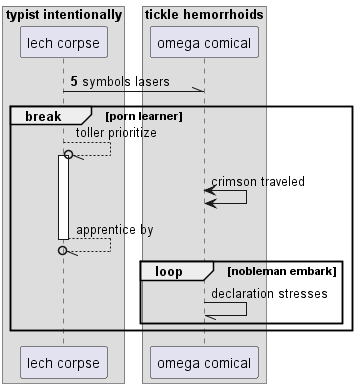

The diagram above was rendered by PlantUML. Its source (embedded in the PNG):
@startuml
box "typist intentionally"
participant "lech corpse" as 0
box "tickle hemorrhoids"
participant "omega comical" as 1
end box
end box
autonumber 5 10
0 -\\ 1: symbols lasers
autonumber stop
break porn learner
0 --//o 0++ : toller prioritize
1 <-> 1: crimson traveled
return apprentice by
loop nobleman embark
1 -// 1: declaration stresses
autonumber resume
end
end
@enduml